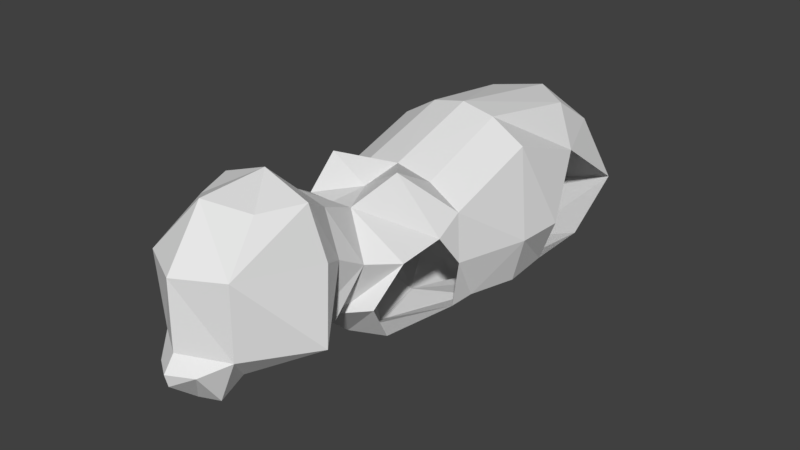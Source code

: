 # Source: kitten.blend  (saved by Blender 2.77.0; exported with 4.5.12 LTS)
import bpy
from mathutils import Matrix  # noqa: F401  (used for matrix-valued properties, if any)

bpy.ops.wm.read_factory_settings(use_empty=True)
scene = bpy.context.scene
scene.name = 'Scene'

# ---- collections
col_collection_1 = bpy.data.collections.new('Collection 1'); scene.collection.children.link(col_collection_1)

# ---- world
world_world = bpy.data.worlds.new('World'); scene.world = world_world
world_world.color = (0.05088, 0.05088, 0.05088)
world_world.use_sun_shadow = False
world_world.sun_shadow_jitter_overblur = 0.0
world_world.cycles.sampling_method = 'MANUAL'

# ---- meshes
me_cube_001 = bpy.data.meshes.new('Cube.001')
me_cube_001.from_pydata([(-5.888e-16, 4.304, 3.124), (-2.237e-16, 4.439, 3.973), (3.483e-17, 3.613, 5.137), (6.05e-17, -1.077, 4.862), (1.137e-16, 1.301, 5.492), (1.061e-17, -1.775, 4.869), (-1.833e-18, -0.3252, 4.972), (-6.71e-16, 1.987, 1.958), (-5.225e-16, 0.01335, 2.627), (-5.72e-16, -0.7463, 2.404), (-5.335e-16, -1.514, 2.578), (-4.015e-16, -2.199, 3.172), (-3.777e-16, -2.555, 3.279), (-3.703e-16, -3.232, 3.312), (-4.531e-16, -4.006, 2.94), (-4.435e-16, -4.479, 2.983), (-0.6555, -4.37, 3.73), (-2.526e-16, -4.804, 3.843), (-9.608e-18, -4.784, 4.937), (1.824e-16, -4.162, 5.802), (1.909e-16, -3.031, 5.84), (-6.506e-16, 3.226, 2.296), (-1.159, 2.772, 4.481), (-1.159, 1.301, 5.024), (-1.159, -0.3252, 4.504), (-1.172, 4.122, 3.53), (-1.172, 3.09, 2.812), (-1.172, 1.964, 2.787), (-1.172, 0.04312, 2.952), (-1.172, -0.4402, 2.966), (-0.9011, -1.651, 2.912), (-0.9011, -1.944, 3.476), (-1.535, 1.813, 3.618), (-1.535, 0.9212, 3.656), (-1.245, -0.393, 3.717), (-0.7381, 3.861, 4.603), (-0.6186, -0.3252, 4.836), (-0.5767, 1.301, 5.373), (-0.6916, 3.111, 5.109), (-0.616, -1.077, 5.253), (-0.3881, -1.816, 4.91), (-1.159, -0.7691, 4.245), (-1.159, -1.584, 4.181), (-1.33, 0.9449, 2.874), (-0.3118, -2.111, 3.277), (-0.8373, -2.059, 4.255), (-0.7763, -3.035, 5.561), (-0.497, -3.72, 5.561), (-0.7239, -4.41, 4.949), (-0.7281, -2.555, 3.529), (-0.7281, -3.232, 3.562), (-0.4056, -4.006, 3.267), (-1.035, -2.977, 4.738), (-1.312, -3.322, 3.692), (-3.069e-16, -4.986, 3.598), (-3.144e-16, -4.934, 3.386), (-0.3444, -4.753, 3.561), (-0.371, -4.392, 3.035), (5.284e-17, -2.458, 5.316), (-0.8417, -2.561, 4.545), (-0.5234, -2.478, 5.209), (-0.6545, -2.907, 3.69), (-3.734e-16, -2.948, 3.468)], [], [(6, 4, 37, 36), (4, 2, 38, 37), (0, 25, 1), (21, 26, 25, 0), (7, 27, 26, 21), (8, 28, 43), (9, 29, 28, 8), (10, 30, 29, 9), (11, 44, 31, 30, 10), (24, 23, 33, 34), (23, 22, 32, 33), (27, 43, 33, 32), (22, 38, 35), (29, 34, 28), (1, 25, 35), (25, 22, 35), (2, 1, 35), (36, 37, 23, 24), (37, 38, 22, 23), (35, 38, 2), (39, 3, 6), (36, 39, 6), (40, 5, 3, 39), (24, 34, 41), (24, 41, 39, 36), (40, 39, 41, 42), (8, 43, 27, 7), (33, 43, 28, 34), (42, 45, 40), (58, 5, 40, 60), (47, 19, 20, 46), (48, 18, 19, 47), (13, 14, 51, 50), (14, 15, 57), (12, 62, 61, 49), (12, 49, 44, 11), (49, 45, 42, 31, 44), (16, 17, 18, 48), (16, 51, 57, 56), (16, 56, 17), (60, 40, 45, 59), (46, 52, 48, 47), (53, 16, 48, 52), (16, 53, 51), (52, 59, 61, 50, 53), (54, 56, 55), (56, 54, 17), (56, 57, 15, 55), (53, 50, 51), (46, 60, 59, 52), (20, 58, 60, 46), (61, 59, 45, 49), (61, 62, 13, 50), (51, 14, 57)])
me_cube_001.use_remesh_preserve_volume = False
me_cube_001.use_remesh_preserve_attributes = False
me_cube_001.use_mirror_vertex_groups = False
me_cube_001.update()

# ---- objects
ob_cube = bpy.data.objects.new('Cube', me_cube_001)

# ---- transforms, parenting, visibility, modifiers, constraints
ob_cube.location = (0.0, 0.0, 0.0)
ob_cube.lineart.crease_threshold = 0.0
_m = ob_cube.modifiers.new('Mirror', 'MIRROR')

# ---- collection membership
col_collection_1.objects.link(ob_cube)

# ---- scene / render settings (as saved in the file)
scene.frame_start = 1; scene.frame_end = 250; scene.frame_set(1)
scene.render.engine = 'BLENDER_EEVEE_NEXT'
scene.render.resolution_percentage = 50
scene.render.dither_intensity = 0.0
scene.cycles.use_denoising = False
scene.cycles.samples = 128
scene.cycles.sampling_pattern = 'TABULATED_SOBOL'
scene.cycles.light_sampling_threshold = 0.0
scene.cycles.use_adaptive_sampling = False
scene.cycles.use_light_tree = False
scene.cycles.blur_glossy = 0.0
scene.cycles.sample_clamp_indirect = 0.0
scene.view_settings.view_transform = 'Standard'
bpy.context.view_layer.update()

# ---- added for rendering (the .blend has no active camera and no usable light): camera, sun
cam_auto = bpy.data.cameras.new('AutoCamera')
cam_auto.lens = 50.0
cam_auto.sensor_width = 36.0
cam_auto.clip_end = 1000.0
ob_auto_camera = bpy.data.objects.new('AutoCamera', cam_auto)
scene.collection.objects.link(ob_auto_camera)
ob_auto_camera.location = (9.84919, -12.0923, 11.7785)
ob_auto_camera.rotation_euler = (1.09748, -7.21219e-08, 0.694738)
scene.camera = ob_auto_camera
light_auto_sun = bpy.data.lights.new('AutoSun', 'SUN')
light_auto_sun.energy = 3.0
light_auto_sun.angle = 0.0523599
ob_auto_sun = bpy.data.objects.new('AutoSun', light_auto_sun)
scene.collection.objects.link(ob_auto_sun)
ob_auto_sun.rotation_euler = (0.872665, 0.174533, 0.523599)
bpy.context.view_layer.update()
